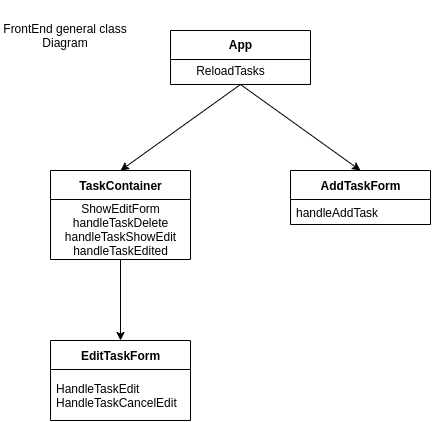

The diagram above was exported from draw.io. Its source (the exported page's mxGraphModel, read from the mxfile embedded in the PNG):
<mxGraphModel dx="1237" dy="697" grid="1" gridSize="10" guides="1" tooltips="1" connect="1" arrows="1" fold="1" page="1" pageScale="1" pageWidth="827" pageHeight="1169" math="0" shadow="0">
  <root>
    <mxCell id="0" />
    <mxCell id="1" parent="0" />
    <mxCell id="LZ1APiAqhSNE7pr92Cbn-3" value="App" style="swimlane;fontStyle=1;align=center;verticalAlign=middle;childLayout=stackLayout;horizontal=1;startSize=29;horizontalStack=0;resizeParent=1;resizeParentMax=0;resizeLast=0;collapsible=0;marginBottom=0;html=1;" vertex="1" parent="1">
      <mxGeometry x="400" y="249.99999999999977" width="140" height="54" as="geometry" />
    </mxCell>
    <mxCell id="LZ1APiAqhSNE7pr92Cbn-6" value="TaskContainer" style="swimlane;fontStyle=1;align=center;verticalAlign=middle;childLayout=stackLayout;horizontal=1;startSize=29;horizontalStack=0;resizeParent=1;resizeParentMax=0;resizeLast=0;collapsible=0;marginBottom=0;html=1;" vertex="1" parent="1">
      <mxGeometry x="280" y="390" width="140" height="89" as="geometry" />
    </mxCell>
    <mxCell id="LZ1APiAqhSNE7pr92Cbn-17" value="ShowEditForm&lt;br&gt;handleTaskDelete&lt;br&gt;handleTaskShowEdit&lt;br&gt;handleTaskEdited" style="text;html=1;align=center;verticalAlign=middle;resizable=0;points=[];autosize=1;strokeColor=none;fillColor=none;" vertex="1" parent="LZ1APiAqhSNE7pr92Cbn-6">
      <mxGeometry y="29" width="140" height="60" as="geometry" />
    </mxCell>
    <mxCell id="LZ1APiAqhSNE7pr92Cbn-9" value="EditTaskForm" style="swimlane;fontStyle=1;align=center;verticalAlign=middle;childLayout=stackLayout;horizontal=1;startSize=29;horizontalStack=0;resizeParent=1;resizeParentMax=0;resizeLast=0;collapsible=0;marginBottom=0;html=1;" vertex="1" parent="1">
      <mxGeometry x="280" y="560" width="140" height="80" as="geometry" />
    </mxCell>
    <mxCell id="LZ1APiAqhSNE7pr92Cbn-11" value="HandleTaskEdit&lt;br&gt;HandleTaskCancelEdit" style="text;html=1;strokeColor=none;fillColor=none;align=left;verticalAlign=middle;spacingLeft=4;spacingRight=4;overflow=hidden;rotatable=0;points=[[0,0.5],[1,0.5]];portConstraint=eastwest;" vertex="1" parent="LZ1APiAqhSNE7pr92Cbn-9">
      <mxGeometry y="29" width="140" height="51" as="geometry" />
    </mxCell>
    <mxCell id="LZ1APiAqhSNE7pr92Cbn-12" value="AddTaskForm" style="swimlane;fontStyle=1;align=center;verticalAlign=middle;childLayout=stackLayout;horizontal=1;startSize=29;horizontalStack=0;resizeParent=1;resizeParentMax=0;resizeLast=0;collapsible=0;marginBottom=0;html=1;" vertex="1" parent="1">
      <mxGeometry x="520" y="390" width="140" height="54" as="geometry" />
    </mxCell>
    <mxCell id="LZ1APiAqhSNE7pr92Cbn-14" value="handleAddTask" style="text;html=1;strokeColor=none;fillColor=none;align=left;verticalAlign=middle;spacingLeft=4;spacingRight=4;overflow=hidden;rotatable=0;points=[[0,0.5],[1,0.5]];portConstraint=eastwest;" vertex="1" parent="LZ1APiAqhSNE7pr92Cbn-12">
      <mxGeometry y="29" width="140" height="25" as="geometry" />
    </mxCell>
    <mxCell id="LZ1APiAqhSNE7pr92Cbn-15" value="" style="endArrow=classic;html=1;exitX=0.5;exitY=1;exitDx=0;exitDy=0;entryX=0.5;entryY=0;entryDx=0;entryDy=0;" edge="1" parent="1" source="LZ1APiAqhSNE7pr92Cbn-3" target="LZ1APiAqhSNE7pr92Cbn-12">
      <mxGeometry width="50" height="50" relative="1" as="geometry">
        <mxPoint x="390" y="650" as="sourcePoint" />
        <mxPoint x="440" y="600" as="targetPoint" />
      </mxGeometry>
    </mxCell>
    <mxCell id="LZ1APiAqhSNE7pr92Cbn-16" value="" style="endArrow=classic;html=1;entryX=0.5;entryY=0;entryDx=0;entryDy=0;exitX=0.5;exitY=1;exitDx=0;exitDy=0;" edge="1" parent="1" source="LZ1APiAqhSNE7pr92Cbn-3" target="LZ1APiAqhSNE7pr92Cbn-6">
      <mxGeometry width="50" height="50" relative="1" as="geometry">
        <mxPoint x="470" y="300" as="sourcePoint" />
        <mxPoint x="600" y="399.9999999999998" as="targetPoint" />
      </mxGeometry>
    </mxCell>
    <mxCell id="LZ1APiAqhSNE7pr92Cbn-18" value="" style="endArrow=classic;html=1;entryX=0.5;entryY=0;entryDx=0;entryDy=0;" edge="1" parent="1" source="LZ1APiAqhSNE7pr92Cbn-17" target="LZ1APiAqhSNE7pr92Cbn-9">
      <mxGeometry width="50" height="50" relative="1" as="geometry">
        <mxPoint x="480" y="313.9999999999998" as="sourcePoint" />
        <mxPoint x="360" y="400" as="targetPoint" />
      </mxGeometry>
    </mxCell>
    <mxCell id="LZ1APiAqhSNE7pr92Cbn-23" value="ReloadTasks" style="text;html=1;align=center;verticalAlign=middle;resizable=0;points=[];autosize=1;strokeColor=none;fillColor=none;" vertex="1" parent="1">
      <mxGeometry x="420" y="280" width="80" height="20" as="geometry" />
    </mxCell>
    <mxCell id="LZ1APiAqhSNE7pr92Cbn-24" value="FrontEnd general class Diagram" style="text;html=1;strokeColor=none;fillColor=none;align=center;verticalAlign=middle;whiteSpace=wrap;rounded=0;" vertex="1" parent="1">
      <mxGeometry x="230" y="220" width="130" height="70" as="geometry" />
    </mxCell>
  </root>
</mxGraphModel>